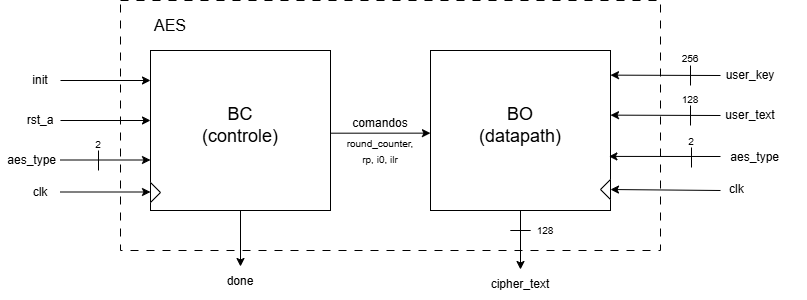

The diagram above was exported from draw.io. Its source (the exported page's mxGraphModel, read from the mxfile embedded in the PNG):
<mxGraphModel dx="280" dy="210" grid="1" gridSize="10" guides="1" tooltips="1" connect="1" arrows="1" fold="1" page="1" pageScale="1" pageWidth="827" pageHeight="1169" background="#ffffff" math="0" shadow="0">
  <root>
    <mxCell id="0" />
    <mxCell id="1" parent="0" />
    <mxCell id="J_oQh4iKAjOzZr-kLnIX-10" parent="1" style="rounded=0;whiteSpace=wrap;html=1;fillColor=none;dashed=1;dashPattern=8 8;portConstraintRotation=0;labelBackgroundColor=none;" value="" vertex="1">
      <mxGeometry height="250" width="540" x="120" y="240" as="geometry" />
    </mxCell>
    <mxCell id="J_oQh4iKAjOzZr-kLnIX-1" parent="1" style="rounded=0;whiteSpace=wrap;html=1;labelBackgroundColor=none;" value="" vertex="1">
      <mxGeometry height="160" width="180" x="150" y="290" as="geometry" />
    </mxCell>
    <mxCell id="J_oQh4iKAjOzZr-kLnIX-3" parent="1" style="rounded=0;whiteSpace=wrap;html=1;labelBackgroundColor=none;" value="" vertex="1">
      <mxGeometry height="160" width="180" x="430" y="290" as="geometry" />
    </mxCell>
    <mxCell id="J_oQh4iKAjOzZr-kLnIX-4" parent="1" style="text;html=1;whiteSpace=wrap;strokeColor=none;fillColor=none;align=center;verticalAlign=middle;rounded=0;labelBackgroundColor=none;" value="&lt;font style=&quot;font-size: 18px;&quot;&gt;BC&lt;/font&gt;&lt;div&gt;&lt;font style=&quot;font-size: 18px;&quot;&gt;(controle)&lt;/font&gt;&lt;/div&gt;" vertex="1">
      <mxGeometry height="40" width="130" x="175" y="345" as="geometry" />
    </mxCell>
    <mxCell id="J_oQh4iKAjOzZr-kLnIX-5" parent="1" style="text;html=1;whiteSpace=wrap;strokeColor=none;fillColor=none;align=center;verticalAlign=middle;rounded=0;labelBackgroundColor=none;" value="&lt;div&gt;&lt;font style=&quot;font-size: 18px;&quot;&gt;BO&lt;br&gt;(datapath)&lt;/font&gt;&lt;/div&gt;" vertex="1">
      <mxGeometry height="40" width="130" x="455" y="345" as="geometry" />
    </mxCell>
    <mxCell id="J_oQh4iKAjOzZr-kLnIX-9" parent="1" style="text;html=1;whiteSpace=wrap;strokeColor=none;fillColor=none;align=center;verticalAlign=middle;rounded=0;labelBackgroundColor=none;" value="&lt;font style=&quot;font-size: 16px;&quot;&gt;AES&lt;/font&gt;" vertex="1">
      <mxGeometry height="30" width="80" x="130" y="250" as="geometry" />
    </mxCell>
    <mxCell id="J_oQh4iKAjOzZr-kLnIX-11" edge="1" parent="1" style="endArrow=classic;html=1;rounded=0;labelBackgroundColor=none;fontColor=default;" value="">
      <mxGeometry height="50" relative="1" width="50" as="geometry">
        <mxPoint x="60" y="320" as="sourcePoint" />
        <mxPoint x="150" y="320" as="targetPoint" />
      </mxGeometry>
    </mxCell>
    <mxCell id="J_oQh4iKAjOzZr-kLnIX-13" edge="1" parent="1" style="endArrow=classic;html=1;rounded=0;labelBackgroundColor=none;fontColor=default;" value="">
      <mxGeometry height="50" relative="1" width="50" as="geometry">
        <mxPoint x="60" y="360" as="sourcePoint" />
        <mxPoint x="150" y="360" as="targetPoint" />
      </mxGeometry>
    </mxCell>
    <mxCell id="J_oQh4iKAjOzZr-kLnIX-14" edge="1" parent="1" style="endArrow=classic;html=1;rounded=0;labelBackgroundColor=none;fontColor=default;" value="">
      <mxGeometry height="50" relative="1" width="50" as="geometry">
        <mxPoint x="60" y="399.5" as="sourcePoint" />
        <mxPoint x="150" y="399.5" as="targetPoint" />
      </mxGeometry>
    </mxCell>
    <mxCell id="J_oQh4iKAjOzZr-kLnIX-15" edge="1" parent="1" style="endArrow=classic;html=1;rounded=0;entryX=0.574;entryY=0.437;entryDx=0;entryDy=0;entryPerimeter=0;labelBackgroundColor=none;fontColor=default;" value="">
      <mxGeometry height="50" relative="1" width="50" as="geometry">
        <mxPoint x="330" y="372.69" as="sourcePoint" />
        <mxPoint x="429.96000000000004" y="372.64500000000004" as="targetPoint" />
      </mxGeometry>
    </mxCell>
    <mxCell id="J_oQh4iKAjOzZr-kLnIX-17" edge="1" parent="1" source="J_oQh4iKAjOzZr-kLnIX-1" style="endArrow=classic;html=1;rounded=0;labelBackgroundColor=none;fontColor=default;entryX=0.5;entryY=0;entryDx=0;entryDy=0;exitX=0.5;exitY=1;exitDx=0;exitDy=0;" target="J_oQh4iKAjOzZr-kLnIX-19" value="">
      <mxGeometry height="50" relative="1" width="50" as="geometry">
        <mxPoint x="241" y="450" as="sourcePoint" />
        <mxPoint x="240.25423728813564" y="494" as="targetPoint" />
      </mxGeometry>
    </mxCell>
    <mxCell id="J_oQh4iKAjOzZr-kLnIX-18" edge="1" parent="1" source="J_oQh4iKAjOzZr-kLnIX-3" style="endArrow=classic;html=1;rounded=0;labelBackgroundColor=none;fontColor=default;exitX=0.5;exitY=1;exitDx=0;exitDy=0;entryX=0.5;entryY=0;entryDx=0;entryDy=0;" target="J_oQh4iKAjOzZr-kLnIX-20" value="">
      <mxGeometry height="50" relative="1" width="50" as="geometry">
        <mxPoint x="520" y="440" as="sourcePoint" />
        <mxPoint x="520" y="490" as="targetPoint" />
      </mxGeometry>
    </mxCell>
    <mxCell id="J_oQh4iKAjOzZr-kLnIX-19" parent="1" style="text;html=1;whiteSpace=wrap;strokeColor=none;fillColor=none;align=center;verticalAlign=middle;rounded=0;labelBackgroundColor=none;" value="&lt;font&gt;done&lt;/font&gt;" vertex="1">
      <mxGeometry height="30" width="80" x="200" y="506" as="geometry" />
    </mxCell>
    <mxCell id="J_oQh4iKAjOzZr-kLnIX-20" parent="1" style="text;html=1;whiteSpace=wrap;strokeColor=none;fillColor=none;align=center;verticalAlign=middle;rounded=0;labelBackgroundColor=none;" value="cipher_text" vertex="1">
      <mxGeometry height="30" width="80" x="480" y="509" as="geometry" />
    </mxCell>
    <mxCell id="J_oQh4iKAjOzZr-kLnIX-21" parent="1" style="text;html=1;whiteSpace=wrap;strokeColor=none;fillColor=none;align=center;verticalAlign=middle;rounded=0;labelBackgroundColor=none;" value="&lt;font&gt;init&lt;/font&gt;" vertex="1">
      <mxGeometry height="30" width="80" y="305" as="geometry" />
    </mxCell>
    <mxCell id="J_oQh4iKAjOzZr-kLnIX-22" parent="1" style="text;html=1;whiteSpace=wrap;strokeColor=none;fillColor=none;align=center;verticalAlign=middle;rounded=0;labelBackgroundColor=none;" value="&lt;font&gt;rst_a&lt;/font&gt;" vertex="1">
      <mxGeometry height="30" width="80" y="345" as="geometry" />
    </mxCell>
    <mxCell id="J_oQh4iKAjOzZr-kLnIX-23" parent="1" style="text;html=1;whiteSpace=wrap;strokeColor=none;fillColor=none;align=center;verticalAlign=middle;rounded=0;labelBackgroundColor=none;" value="&lt;font&gt;aes_type&amp;nbsp; &amp;nbsp; &amp;nbsp;&lt;/font&gt;" vertex="1">
      <mxGeometry height="30" width="80" y="385" as="geometry" />
    </mxCell>
    <mxCell id="J_oQh4iKAjOzZr-kLnIX-26" parent="1" style="text;html=1;whiteSpace=wrap;strokeColor=none;fillColor=none;align=center;verticalAlign=middle;rounded=0;labelBackgroundColor=none;" value="comandos&lt;span style=&quot;color: rgba(0, 0, 0, 0); font-family: monospace; font-size: 0px; text-align: start; white-space: nowrap;&quot;&gt;%3CmxGraphModel%3E%3Croot%3E%3CmxCell%20id%3D%220%22%2F%3E%3CmxCell%20id%3D%221%22%20parent%3D%220%22%2F%3E%3CmxCell%20id%3D%222%22%20parent%3D%221%22%20style%3D%22text%3Bhtml%3D1%3BwhiteSpace%3Dwrap%3BstrokeColor%3Dnone%3BfillColor%3Dnone%3Balign%3Dcenter%3BverticalAlign%3Dmiddle%3Brounded%3D0%3B%22%20value%3D%22%26lt%3Bfont%26gt%3Binit%26lt%3B%2Ffont%26gt%3B%22%20vertex%3D%221%22%3E%3CmxGeometry%20height%3D%2230%22%20width%3D%2280%22%20y%3D%22305%22%20as%3D%22geometry%22%2F%3E%3C%2FmxCell%3E%3C%2Froot%3E%3C%2FmxGraphModel%3E&lt;/span&gt;" vertex="1">
      <mxGeometry height="30" width="80" x="340" y="348" as="geometry" />
    </mxCell>
    <mxCell id="J_oQh4iKAjOzZr-kLnIX-27" parent="1" style="text;html=1;whiteSpace=wrap;strokeColor=none;fillColor=none;align=center;verticalAlign=middle;rounded=0;labelBackgroundColor=none;fontSize=13;" value="&lt;font style=&quot;font-size: 10px;&quot;&gt;round_counter, rp, i0, ilr&lt;/font&gt;" vertex="1">
      <mxGeometry height="30" width="80" x="340" y="375" as="geometry" />
    </mxCell>
    <mxCell id="J_oQh4iKAjOzZr-kLnIX-30" edge="1" parent="1" style="endArrow=classic;html=1;rounded=0;labelBackgroundColor=none;fontColor=default;" value="">
      <mxGeometry height="50" relative="1" width="50" as="geometry">
        <mxPoint x="720" y="355" as="sourcePoint" />
        <mxPoint x="610" y="354.64" as="targetPoint" />
      </mxGeometry>
    </mxCell>
    <mxCell id="J_oQh4iKAjOzZr-kLnIX-31" parent="1" style="text;html=1;whiteSpace=wrap;strokeColor=none;fillColor=none;align=center;verticalAlign=middle;rounded=0;labelBackgroundColor=none;" value="&lt;font&gt;user_text&lt;/font&gt;" vertex="1">
      <mxGeometry height="30" width="80" x="710" y="340" as="geometry" />
    </mxCell>
    <mxCell id="J_oQh4iKAjOzZr-kLnIX-32" edge="1" parent="1" style="endArrow=classic;html=1;rounded=0;labelBackgroundColor=none;fontColor=default;" value="">
      <mxGeometry height="50" relative="1" width="50" as="geometry">
        <mxPoint x="720" y="315" as="sourcePoint" />
        <mxPoint x="610" y="314.64" as="targetPoint" />
      </mxGeometry>
    </mxCell>
    <mxCell id="J_oQh4iKAjOzZr-kLnIX-33" parent="1" style="text;html=1;whiteSpace=wrap;strokeColor=none;fillColor=none;align=center;verticalAlign=middle;rounded=0;labelBackgroundColor=none;" value="&lt;font&gt;user_key&lt;/font&gt;" vertex="1">
      <mxGeometry height="30" width="80" x="710" y="300" as="geometry" />
    </mxCell>
    <mxCell id="J_oQh4iKAjOzZr-kLnIX-34" edge="1" parent="1" style="endArrow=none;html=1;rounded=0;labelBackgroundColor=none;fontColor=default;" value="">
      <mxGeometry height="50" relative="1" width="50" as="geometry">
        <mxPoint x="690" y="325" as="sourcePoint" />
        <mxPoint x="690" y="305" as="targetPoint" />
      </mxGeometry>
    </mxCell>
    <mxCell id="J_oQh4iKAjOzZr-kLnIX-35" edge="1" parent="1" style="endArrow=none;html=1;rounded=0;labelBackgroundColor=none;fontColor=default;" value="">
      <mxGeometry height="50" relative="1" width="50" as="geometry">
        <mxPoint x="690" y="365" as="sourcePoint" />
        <mxPoint x="690" y="345" as="targetPoint" />
      </mxGeometry>
    </mxCell>
    <mxCell id="J_oQh4iKAjOzZr-kLnIX-36" edge="1" parent="1" style="endArrow=none;html=1;rounded=0;labelBackgroundColor=none;fontColor=default;" value="">
      <mxGeometry height="50" relative="1" width="50" as="geometry">
        <mxPoint x="509.82" y="470" as="sourcePoint" />
        <mxPoint x="530.17" y="470" as="targetPoint" />
      </mxGeometry>
    </mxCell>
    <mxCell id="J_oQh4iKAjOzZr-kLnIX-37" parent="1" style="text;html=1;whiteSpace=wrap;strokeColor=none;fillColor=none;align=center;verticalAlign=middle;rounded=0;labelBackgroundColor=none;" value="&lt;font style=&quot;font-size: 10px;&quot;&gt;256&lt;/font&gt;" vertex="1">
      <mxGeometry height="30" width="80" x="650" y="283" as="geometry" />
    </mxCell>
    <mxCell id="J_oQh4iKAjOzZr-kLnIX-38" parent="1" style="text;html=1;whiteSpace=wrap;strokeColor=none;fillColor=none;align=center;verticalAlign=middle;rounded=0;labelBackgroundColor=none;" value="&lt;font style=&quot;font-size: 10px;&quot;&gt;128&lt;/font&gt;" vertex="1">
      <mxGeometry height="30" width="80" x="650" y="324" as="geometry" />
    </mxCell>
    <mxCell id="J_oQh4iKAjOzZr-kLnIX-39" parent="1" style="text;html=1;whiteSpace=wrap;strokeColor=none;fillColor=none;align=center;verticalAlign=middle;rounded=0;labelBackgroundColor=none;" value="&lt;font style=&quot;font-size: 10px;&quot;&gt;128&lt;/font&gt;" vertex="1">
      <mxGeometry height="30" width="80" x="505" y="455" as="geometry" />
    </mxCell>
    <mxCell id="0GXwZcYs23-irhpuFyM_-4" parent="1" style="triangle;whiteSpace=wrap;html=1;rounded=0;labelBackgroundColor=none;" value="" vertex="1">
      <mxGeometry height="20" width="10" x="150" y="422" as="geometry" />
    </mxCell>
    <mxCell id="0GXwZcYs23-irhpuFyM_-5" edge="1" parent="1" style="endArrow=classic;html=1;rounded=0;labelBackgroundColor=none;fontColor=default;" value="">
      <mxGeometry height="50" relative="1" width="50" as="geometry">
        <mxPoint x="60" y="431.5" as="sourcePoint" />
        <mxPoint x="150" y="431.5" as="targetPoint" />
      </mxGeometry>
    </mxCell>
    <mxCell id="0GXwZcYs23-irhpuFyM_-6" parent="1" style="text;html=1;whiteSpace=wrap;strokeColor=none;fillColor=none;align=center;verticalAlign=middle;rounded=0;labelBackgroundColor=none;" value="&lt;font&gt;clk&lt;/font&gt;" vertex="1">
      <mxGeometry height="30" width="80" y="417" as="geometry" />
    </mxCell>
    <mxCell id="0GXwZcYs23-irhpuFyM_-14" edge="1" parent="1" style="endArrow=classic;html=1;rounded=0;labelBackgroundColor=none;fontColor=default;entryX=0.991;entryY=0.662;entryDx=0;entryDy=0;entryPerimeter=0;" target="J_oQh4iKAjOzZr-kLnIX-3" value="">
      <mxGeometry height="50" relative="1" width="50" as="geometry">
        <mxPoint x="720" y="396" as="sourcePoint" />
        <mxPoint x="619" y="396.5" as="targetPoint" />
      </mxGeometry>
    </mxCell>
    <mxCell id="0GXwZcYs23-irhpuFyM_-15" parent="1" style="text;html=1;whiteSpace=wrap;strokeColor=none;fillColor=none;align=center;verticalAlign=middle;rounded=0;labelBackgroundColor=none;" value="&lt;font&gt;aes_type&amp;nbsp; &amp;nbsp; &amp;nbsp;&lt;/font&gt;" vertex="1">
      <mxGeometry height="30" width="80" x="723" y="382" as="geometry" />
    </mxCell>
    <mxCell id="0GXwZcYs23-irhpuFyM_-16" parent="1" style="triangle;whiteSpace=wrap;html=1;rounded=0;labelBackgroundColor=none;rotation=-180;" value="" vertex="1">
      <mxGeometry height="20" width="10" x="600" y="419" as="geometry" />
    </mxCell>
    <mxCell id="0GXwZcYs23-irhpuFyM_-17" edge="1" parent="1" style="endArrow=classic;html=1;rounded=0;labelBackgroundColor=none;fontColor=default;entryX=0;entryY=0.5;entryDx=0;entryDy=0;" target="0GXwZcYs23-irhpuFyM_-16" value="">
      <mxGeometry height="50" relative="1" width="50" as="geometry">
        <mxPoint x="720" y="430" as="sourcePoint" />
        <mxPoint x="619" y="428.5" as="targetPoint" />
      </mxGeometry>
    </mxCell>
    <mxCell id="0GXwZcYs23-irhpuFyM_-18" parent="1" style="text;html=1;whiteSpace=wrap;strokeColor=none;fillColor=none;align=left;verticalAlign=middle;rounded=0;labelBackgroundColor=none;" value="&lt;font&gt;clk&lt;/font&gt;" vertex="1">
      <mxGeometry height="30" width="80" x="727" y="414" as="geometry" />
    </mxCell>
    <mxCell id="0GXwZcYs23-irhpuFyM_-22" edge="1" parent="1" style="endArrow=none;html=1;rounded=0;labelBackgroundColor=none;fontColor=default;" value="">
      <mxGeometry height="50" relative="1" width="50" as="geometry">
        <mxPoint x="691" y="407" as="sourcePoint" />
        <mxPoint x="691" y="387" as="targetPoint" />
      </mxGeometry>
    </mxCell>
    <mxCell id="0GXwZcYs23-irhpuFyM_-23" parent="1" style="text;html=1;whiteSpace=wrap;strokeColor=none;fillColor=none;align=center;verticalAlign=middle;rounded=0;labelBackgroundColor=none;" value="&lt;font style=&quot;font-size: 10px;&quot;&gt;2&lt;/font&gt;" vertex="1">
      <mxGeometry height="30" width="80" x="651" y="366" as="geometry" />
    </mxCell>
    <mxCell id="0GXwZcYs23-irhpuFyM_-24" edge="1" parent="1" style="endArrow=none;html=1;rounded=0;labelBackgroundColor=none;fontColor=default;" value="">
      <mxGeometry height="50" relative="1" width="50" as="geometry">
        <mxPoint x="98" y="410" as="sourcePoint" />
        <mxPoint x="98" y="390" as="targetPoint" />
      </mxGeometry>
    </mxCell>
    <mxCell id="0GXwZcYs23-irhpuFyM_-25" parent="1" style="text;html=1;whiteSpace=wrap;strokeColor=none;fillColor=none;align=center;verticalAlign=middle;rounded=0;labelBackgroundColor=none;" value="&lt;font style=&quot;font-size: 10px;&quot;&gt;2&lt;/font&gt;" vertex="1">
      <mxGeometry height="30" width="80" x="58" y="369" as="geometry" />
    </mxCell>
  </root>
</mxGraphModel>